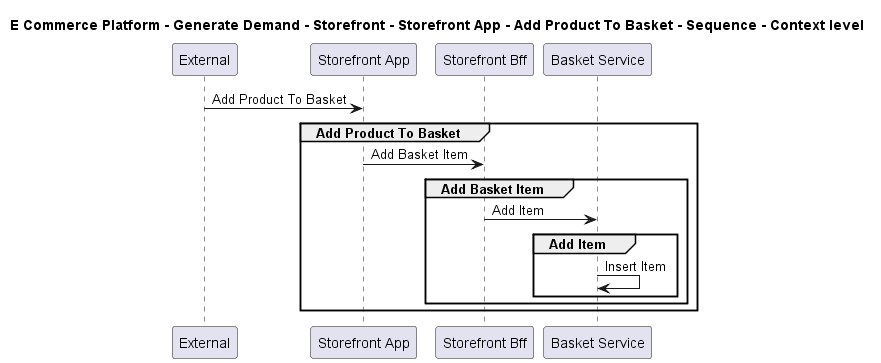

The diagram above was rendered by PlantUML. Its source (embedded in the PNG):
@startuml

title E Commerce Platform - Generate Demand - Storefront - Storefront App - Add Product To Basket - Sequence - Context level

participant "External" as C4InterFlow.SoftwareSystems.ExternalSystem
participant "Storefront App" as ECommercePlatform.GenerateDemand.Storefront.SoftwareSystems.StorefrontApp
participant "Storefront Bff" as ECommercePlatform.GenerateDemand.Storefront.SoftwareSystems.StorefrontBff
participant "Basket Service" as ECommercePlatform.GenerateDemand.Basket.SoftwareSystems.BasketService

C4InterFlow.SoftwareSystems.ExternalSystem -> ECommercePlatform.GenerateDemand.Storefront.SoftwareSystems.StorefrontApp : Add Product To Basket
group Add Product To Basket
ECommercePlatform.GenerateDemand.Storefront.SoftwareSystems.StorefrontApp -> ECommercePlatform.GenerateDemand.Storefront.SoftwareSystems.StorefrontBff : Add Basket Item
group Add Basket Item
ECommercePlatform.GenerateDemand.Storefront.SoftwareSystems.StorefrontBff -> ECommercePlatform.GenerateDemand.Basket.SoftwareSystems.BasketService : Add Item
group Add Item
ECommercePlatform.GenerateDemand.Basket.SoftwareSystems.BasketService -> ECommercePlatform.GenerateDemand.Basket.SoftwareSystems.BasketService : Insert Item
end
end
end


@enduml